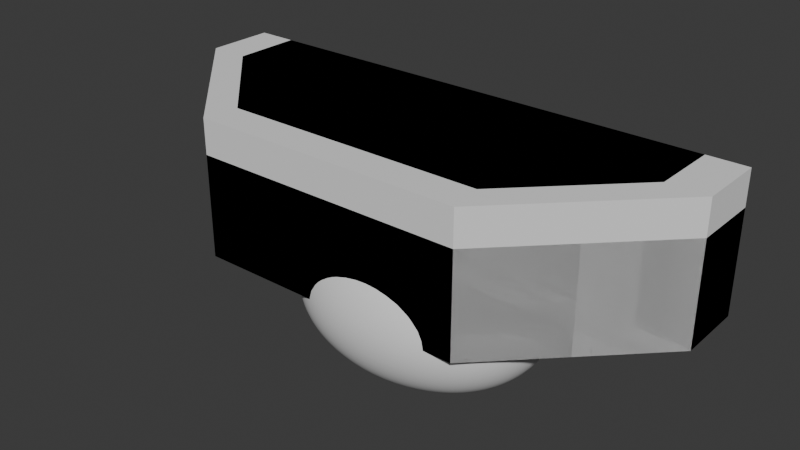 # Source: Arena.blend  (saved by Blender 5.0.119; exported with 4.5.12 LTS)
import bpy
from mathutils import Matrix  # noqa: F401  (used for matrix-valued properties, if any)

bpy.ops.wm.read_factory_settings(use_empty=True)
scene = bpy.context.scene
scene.name = 'Scene'

# ---- collections
col_collection = bpy.data.collections.new('Collection'); scene.collection.children.link(col_collection)

# ---- world
world_world = bpy.data.worlds.new('World'); scene.world = world_world
world_world.use_nodes = True; world_world.node_tree.nodes.clear()
_N = world_world.node_tree.nodes; _L = world_world.node_tree.links
n0 = _N.new('ShaderNodeOutputWorld'); n0.name = 'World Output'; n0.location = (200, 100)
n1 = _N.new('ShaderNodeBackground'); n1.name = 'Background'; n1.location = (-200, 100)
n1.inputs[0].default_value = (0.05088, 0.05088, 0.05088, 1.0)
_L.new(n1.outputs[0], n0.inputs[0])
n0.is_active_output = True
world_world.color = (0.05088, 0.05088, 0.05088)
world_world.sun_shadow_jitter_overblur = 0.0

# ---- meshes
me_circle = bpy.data.meshes.new('Circle')
me_circle.from_pydata([(0.0, 1.0, 0.0), (-0.7071, 0.7071, 0.0), (-1.0, 0.0, 0.0), (-0.7071, -0.7071, 0.0), (0.0, -1.0, 0.0), (0.7071, -0.7071, 0.0), (1.0, 0.0, 0.0), (0.7071, 0.7071, 0.0), (-0.7071, 0.7071, 1.0), (0.0, 1.0, 1.0), (-1.0, 0.0, 1.0), (-0.7071, -0.7071, 1.0), (0.0, -1.0, 1.0), (0.7071, -0.7071, 1.0), (1.0, 0.0, 1.0), (0.7071, 0.7071, 1.0)], [], [(1, 0, 7, 6, 5, 4, 3, 2), (8, 10, 11, 12, 13, 14, 15, 9), (3, 4, 12, 11), (1, 2, 10, 8), (6, 7, 15, 14), (4, 5, 13, 12), (2, 3, 11, 10), (0, 1, 8, 9), (7, 0, 9, 15), (5, 6, 14, 13)])
_uv = me_circle.uv_layers.new(name='UVMap')
_uv.uv.foreach_set('vector', [0.5807, 0.69, 0.4261, 0.69, 0.3168, 0.5807, 0.3168, 0.4261, 0.4261, 0.3168, 0.5807, 0.3168, 0.69, 0.4261, 0.69, 0.5807, 0.687, 0.5793, 0.5783, 0.6879, 0.4246, 0.6879, 0.316, 0.5793, 0.316, 0.4256, 0.4246, 0.317, 0.5783, 0.317, 0.687, 0.4256, 0.75, 3.874e-07, 0.875, 2.98e-08, 0.875, 0.9766, 0.75, 0.9766, 0.5, 3.874e-07, 0.625, 3.874e-07, 0.625, 0.9766, 0.5, 0.9766, 0.125, 2.086e-07, 0.25, 2.086e-07, 0.25, 0.9766, 0.125, 0.9766, 0.875, 2.98e-08, 1.0, 3.874e-07, 1.0, 0.9766, 0.875, 0.9766, 0.625, 3.874e-07, 0.75, 3.874e-07, 0.75, 0.9766, 0.625, 0.9766, 0.375, 2.086e-07, 0.5, 3.874e-07, 0.5, 0.9766, 0.375, 0.9766, 0.25, 2.086e-07, 0.375, 2.086e-07, 0.375, 0.9766, 0.25, 0.9766, 2.98e-08, 3.874e-07, 0.125, 2.086e-07, 0.125, 0.9766, 5.96e-08, 0.9766])
me_circle.update()
me_circle_002 = bpy.data.meshes.new('Circle.002')
me_circle_002.from_pydata([(0.0, 1.0, 0.0), (-0.866, 0.5, 0.0), (-0.866, -0.5, 0.0), (0.0, -1.0, 0.0), (0.866, -0.5, 0.0), (0.866, 0.5, 0.0), (0.0, 1.0, 1.0), (-0.866, 0.5, 1.0), (-0.866, -0.5, 1.0), (0.0, -1.0, 1.0), (0.866, -0.5, 1.0), (0.866, 0.5, 1.0)], [], [(1, 0, 5, 4, 3, 2), (7, 8, 9, 10, 11, 6), (5, 0, 6, 11), (3, 4, 10, 9), (1, 2, 8, 7), (4, 5, 11, 10), (2, 3, 9, 8), (0, 1, 7, 6)])
_uv = me_circle_002.uv_layers.new(name='UVMap')
_uv.uv.foreach_set('vector', [0.0, 0.0, 0.0, 0.0, 0.0, 0.0, 0.0, 0.0, 0.0, 0.0, 0.0, 0.0, 0.0, 0.0, 0.0, 0.0, 0.0, 0.0, 0.0, 0.0, 0.0, 0.0, 0.0, 0.0, 0.0, 0.0, 0.0, 0.0, 0.0, 0.0, 0.0, 0.0, 0.0, 0.0, 0.0, 0.0, 0.0, 0.0, 0.0, 0.0, 0.0, 0.0, 0.0, 0.0, 0.0, 0.0, 0.0, 0.0, 0.0, 0.0, 0.0, 0.0, 0.0, 0.0, 0.0, 0.0, 0.0, 0.0, 0.0, 0.0, 0.0, 0.0, 0.0, 0.0, 0.0, 0.0, 0.0, 0.0, 0.0, 0.0, 0.0, 0.0])
me_circle_002.update()
me_circle_003 = bpy.data.meshes.new('Circle.003')
me_circle_003.from_pydata([(0.0, 1.0, 0.0), (-0.1951, 0.9808, 0.0), (-0.3827, 0.9239, 0.0), (-0.5556, 0.8315, 0.0), (-0.7071, 0.7071, 0.0), (-0.8315, 0.5556, 0.0), (-0.9239, 0.3827, 0.0), (-0.9808, 0.1951, 0.0), (-1.0, 0.0, 0.0), (-0.9808, -0.1951, 0.0), (-0.9239, -0.3827, 0.0), (-0.8315, -0.5556, 0.0), (-0.7071, -0.7071, 0.0), (-0.5556, -0.8315, 0.0), (-0.3827, -0.9239, 0.0), (-0.1951, -0.9808, 0.0), (0.0, -1.0, 0.0), (0.1951, -0.9808, 0.0), (0.3827, -0.9239, 0.0), (0.5556, -0.8315, 0.0), (0.7071, -0.7071, 0.0), (0.8315, -0.5556, 0.0), (0.9239, -0.3827, 0.0), (0.9808, -0.1951, 0.0), (1.0, 0.0, 0.0), (0.9808, 0.1951, 0.0), (0.9239, 0.3827, 0.0), (0.8315, 0.5556, 0.0), (0.7071, 0.7071, 0.0), (0.5556, 0.8315, 0.0), (0.3827, 0.9239, 0.0), (0.1951, 0.9808, 0.0), (0.0, 1.0, 1.0), (-0.1951, 0.9808, 1.0), (-0.3827, 0.9239, 1.0), (-0.5556, 0.8315, 1.0), (-0.7071, 0.7071, 1.0), (-0.8315, 0.5556, 1.0), (-0.9239, 0.3827, 1.0), (-0.9808, 0.1951, 1.0), (-1.0, 0.0, 1.0), (-0.9808, -0.1951, 1.0), (-0.9239, -0.3827, 1.0), (-0.8315, -0.5556, 1.0), (-0.7071, -0.7071, 1.0), (-0.5556, -0.8315, 1.0), (-0.3827, -0.9239, 1.0), (-0.1951, -0.9808, 1.0), (0.0, -1.0, 1.0), (0.1951, -0.9808, 1.0), (0.3827, -0.9239, 1.0), (0.5556, -0.8315, 1.0), (0.7071, -0.7071, 1.0), (0.8315, -0.5556, 1.0), (0.9239, -0.3827, 1.0), (0.9808, -0.1951, 1.0), (1.0, 0.0, 1.0), (0.9808, 0.1951, 1.0), (0.9239, 0.3827, 1.0), (0.8315, 0.5556, 1.0), (0.7071, 0.7071, 1.0), (0.5556, 0.8315, 1.0), (0.3827, 0.9239, 1.0), (0.1951, 0.9808, 1.0)], [], [(1, 0, 31, 30, 29, 28, 27, 26, 25, 24, 23, 22, 21, 20, 19, 18, 17, 16, 15, 14, 13, 12, 11, 10, 9, 8, 7, 6, 5, 4, 3, 2), (33, 34, 35, 36, 37, 38, 39, 40, 41, 42, 43, 44, 45, 46, 47, 48, 49, 50, 51, 52, 53, 54, 55, 56, 57, 58, 59, 60, 61, 62, 63, 32), (19, 20, 52, 51), (6, 7, 39, 38), (20, 21, 53, 52), (7, 8, 40, 39), (21, 22, 54, 53), (8, 9, 41, 40), (22, 23, 55, 54), (9, 10, 42, 41), (23, 24, 56, 55), (10, 11, 43, 42), (24, 25, 57, 56), (11, 12, 44, 43), (25, 26, 58, 57), (12, 13, 45, 44), (26, 27, 59, 58), (13, 14, 46, 45), (0, 1, 33, 32), (27, 28, 60, 59), (14, 15, 47, 46), (1, 2, 34, 33), (28, 29, 61, 60), (15, 16, 48, 47), (2, 3, 35, 34), (29, 30, 62, 61), (16, 17, 49, 48), (3, 4, 36, 35), (30, 31, 63, 62), (17, 18, 50, 49), (4, 5, 37, 36), (31, 0, 32, 63), (18, 19, 51, 50), (5, 6, 38, 37)])
_uv = me_circle_003.uv_layers.new(name='UVMap')
_uv.uv.foreach_set('vector', [0.0, 0.0, 0.0, 0.0, 0.0, 0.0, 0.0, 0.0, 0.0, 0.0, 0.0, 0.0, 0.0, 0.0, 0.0, 0.0, 0.0, 0.0, 0.0, 0.0, 0.0, 0.0, 0.0, 0.0, 0.0, 0.0, 0.0, 0.0, 0.0, 0.0, 0.0, 0.0, 0.0, 0.0, 0.0, 0.0, 0.0, 0.0, 0.0, 0.0, 0.0, 0.0, 0.0, 0.0, 0.0, 0.0, 0.0, 0.0, 0.0, 0.0, 0.0, 0.0, 0.0, 0.0, 0.0, 0.0, 0.0, 0.0, 0.0, 0.0, 0.0, 0.0, 0.0, 0.0, 0.0, 0.0, 0.0, 0.0, 0.0, 0.0, 0.0, 0.0, 0.0, 0.0, 0.0, 0.0, 0.0, 0.0, 0.0, 0.0, 0.0, 0.0, 0.0, 0.0, 0.0, 0.0, 0.0, 0.0, 0.0, 0.0, 0.0, 0.0, 0.0, 0.0, 0.0, 0.0, 0.0, 0.0, 0.0, 0.0, 0.0, 0.0, 0.0, 0.0, 0.0, 0.0, 0.0, 0.0, 0.0, 0.0, 0.0, 0.0, 0.0, 0.0, 0.0, 0.0, 0.0, 0.0, 0.0, 0.0, 0.0, 0.0, 0.0, 0.0, 0.0, 0.0, 0.0, 0.0, 0.0, 0.0, 0.0, 0.0, 0.0, 0.0, 0.0, 0.0, 0.0, 0.0, 0.0, 0.0, 0.0, 0.0, 0.0, 0.0, 0.0, 0.0, 0.0, 0.0, 0.0, 0.0, 0.0, 0.0, 0.0, 0.0, 0.0, 0.0, 0.0, 0.0, 0.0, 0.0, 0.0, 0.0, 0.0, 0.0, 0.0, 0.0, 0.0, 0.0, 0.0, 0.0, 0.0, 0.0, 0.0, 0.0, 0.0, 0.0, 0.0, 0.0, 0.0, 0.0, 0.0, 0.0, 0.0, 0.0, 0.0, 0.0, 0.0, 0.0, 0.0, 0.0, 0.0, 0.0, 0.0, 0.0, 0.0, 0.0, 0.0, 0.0, 0.0, 0.0, 0.0, 0.0, 0.0, 0.0, 0.0, 0.0, 0.0, 0.0, 0.0, 0.0, 0.0, 0.0, 0.0, 0.0, 0.0, 0.0, 0.0, 0.0, 0.0, 0.0, 0.0, 0.0, 0.0, 0.0, 0.0, 0.0, 0.0, 0.0, 0.0, 0.0, 0.0, 0.0, 0.0, 0.0, 0.0, 0.0, 0.0, 0.0, 0.0, 0.0, 0.0, 0.0, 0.0, 0.0, 0.0, 0.0, 0.0, 0.0, 0.0, 0.0, 0.0, 0.0, 0.0, 0.0, 0.0, 0.0, 0.0, 0.0, 0.0, 0.0, 0.0, 0.0, 0.0, 0.0, 0.0, 0.0, 0.0, 0.0, 0.0, 0.0, 0.0, 0.0, 0.0, 0.0, 0.0, 0.0, 0.0, 0.0, 0.0, 0.0, 0.0, 0.0, 0.0, 0.0, 0.0, 0.0, 0.0, 0.0, 0.0, 0.0, 0.0, 0.0, 0.0, 0.0, 0.0, 0.0, 0.0, 0.0, 0.0, 0.0, 0.0, 0.0, 0.0, 0.0, 0.0, 0.0, 0.0, 0.0, 0.0, 0.0, 0.0, 0.0, 0.0, 0.0, 0.0, 0.0, 0.0, 0.0, 0.0, 0.0, 0.0, 0.0, 0.0, 0.0, 0.0, 0.0, 0.0, 0.0, 0.0, 0.0, 0.0, 0.0, 0.0, 0.0, 0.0, 0.0, 0.0, 0.0, 0.0, 0.0, 0.0, 0.0, 0.0, 0.0, 0.0, 0.0, 0.0, 0.0, 0.0, 0.0, 0.0, 0.0, 0.0, 0.0, 0.0, 0.0, 0.0, 0.0, 0.0, 0.0, 0.0, 0.0, 0.0, 0.0, 0.0, 0.0, 0.0, 0.0, 0.0, 0.0, 0.0, 0.0, 0.0, 0.0, 0.0, 0.0, 0.0, 0.0, 0.0, 0.0, 0.0, 0.0, 0.0, 0.0])
me_circle_003.update()
me_cube_001 = bpy.data.meshes.new('Cube.001')
me_cube_001.from_pydata([(-2.0, -1.0, 0.0), (-2.0, -1.0, 2.0), (-4.0, 1.0, 0.0), (-4.0, 1.0, 2.0), (2.0, -1.0, 0.0), (2.0, -1.0, 2.0), (4.0, 1.0, 0.0), (4.0, 1.0, 2.0), (-4.0, 2.0, 2.0), (-4.0, 2.0, 0.0), (4.0, 2.0, 0.0), (4.0, 2.0, 2.0)], [], [(0, 1, 3, 2), (3, 7, 11, 8), (6, 7, 5, 4), (4, 5, 1, 0), (2, 6, 4, 0), (7, 3, 1, 5), (9, 8, 11, 10), (2, 3, 8, 9), (7, 6, 10, 11), (6, 2, 9, 10)])
_uv = me_cube_001.uv_layers.new(name='UVMap')
_uv.uv.foreach_set('vector', [-0.2992, 0.3547, -0.2992, 0.7658, -1.778, 0.7658, -1.778, 0.3547, -1.205, 0.6881, 2.205, 0.6881, 2.205, 1.114, -1.205, 1.114, 2.764, 0.3551, 2.764, 0.7654, 1.313, 0.7654, 1.313, 0.3551, 1.313, 0.3551, 1.313, 0.7654, -0.2992, 0.7658, -0.2992, 0.3547, -1.205, 0.6881, 2.205, 0.6881, 1.352, -0.1643, -0.3524, -0.1643, 2.205, 0.6881, -1.205, 0.6881, -0.3524, -0.1643, 1.352, -0.1643, -1.205, 0.134, -1.205, 0.9865, 2.205, 0.9865, 2.205, 0.134, 0.6279, 0.134, 0.6279, 0.9865, 1.054, 0.9865, 1.054, 0.134, 0.6279, 0.9865, 0.6279, 0.134, 1.054, 0.134, 1.054, 0.9865, 2.205, 0.6881, -1.205, 0.6881, -1.205, 1.114, 2.205, 1.114])
me_cube_001.update()
me_cube_002 = bpy.data.meshes.new('Cube.002')
me_cube_002.from_pydata([(-2.0, -1.0, 0.0), (-4.0, 1.0, 0.0), (2.0, -1.0, 0.0), (4.0, 1.0, 0.0), (-4.0, 2.0, 0.0), (4.0, 2.0, 0.0), (-1.924, -0.4886, 2.0), (-2.0, -1.0, 1.489), (-3.418, 1.0, 2.0), (-4.0, 1.0, 1.489), (1.924, -0.4886, 2.0), (2.0, -1.0, 1.489), (4.0, 1.0, 1.489), (3.418, 1.0, 2.0), (-4.0, 2.0, 1.489), (-3.421, 2.0, 2.0), (3.421, 2.0, 2.0), (4.0, 2.0, 1.489)], [], [(1, 3, 2, 0), (3, 1, 4, 5), (6, 8, 9, 7), (13, 10, 11, 12), (10, 6, 7, 11), (12, 17, 16, 13), (14, 9, 8, 15), (2, 11, 7, 0), (0, 7, 9, 1), (13, 8, 6, 10), (8, 13, 16, 15), (1, 9, 14, 4), (3, 12, 11, 2), (12, 3, 5, 17), (4, 14, 15, 16, 17, 5)])
_uv = me_cube_002.uv_layers.new(name='UVMap')
_uv.uv.foreach_set('vector', [-0.7824, 0.6414, 1.782, 0.6414, 1.141, 0.0002199, -0.1412, 0.0002199, 1.782, 0.6414, -0.7824, 0.6414, -0.7824, 0.962, 1.782, 0.962, -0.1168, 0.1642, -0.5958, 0.6414, -0.7824, 0.6414, -0.1412, 0.0002199, 1.596, 0.6414, 1.117, 0.1642, 1.141, 0.0002199, 1.782, 0.6414, 1.117, 0.1642, -0.1168, 0.1642, -0.1412, 0.0002199, 1.141, 0.0002199, 1.782, 0.6414, 1.782, 0.962, 1.597, 0.962, 1.596, 0.6414, -0.7824, 0.962, -0.7824, 0.6414, -0.5958, 0.6414, -0.5966, 0.962, 1.474, 0.2865, 1.474, 0.4973, -0.4738, 0.4973, -0.4738, 0.2865, -0.4738, 0.2865, -0.4738, 0.4973, -1.448, 0.4973, -1.448, 0.2865, 1.596, 0.6414, -0.5958, 0.6414, -0.1168, 0.1642, 1.117, 0.1642, -0.5958, 0.6414, 1.596, 0.6414, 1.597, 0.962, -0.5966, 0.962, 0.6118, 0.1533, 0.6118, 0.6305, 0.9324, 0.6305, 0.9324, 0.1533, 2.448, 0.2865, 2.448, 0.4973, 1.474, 0.4973, 1.474, 0.2865, 0.6118, 0.6305, 0.6118, 0.1533, 0.9324, 0.1533, 0.9324, 0.6305, -0.7824, 0.1533, -0.7824, 0.6305, -0.5966, 0.7945, 1.597, 0.7945, 1.782, 0.6305, 1.782, 0.1533])
me_cube_002.update()
me_cube = bpy.data.meshes.new('Cube')
me_cube.from_pydata([(-1.0, -1.0, 0.0), (-1.0, 1.0, 0.0), (-1.0, 1.0, 1.0), (1.0, -1.0, 0.0), (1.0, 1.0, 0.0), (1.0, 1.0, 1.0)], [], [(1, 0, 2), (1, 2, 5, 4), (5, 2, 0, 3), (1, 4, 3, 0), (4, 5, 3)])
_uv = me_cube.uv_layers.new(name='UVMap')
_uv.uv.foreach_set('vector', [0.625, 0.4167, 0.125, 0.4167, 0.625, 0.6667, 0.2083, 0.4167, 0.2083, 0.75, 0.7083, 0.75, 0.7083, 0.4167, 0.7083, 0.75, 0.2083, 0.75, 0.2083, 0.25, 0.7083, 0.25, 0.2083, 0.6667, 0.7083, 0.6667, 0.7083, 0.25, 0.2083, 0.25, 0.625, 0.4167, 0.625, 0.6667, 0.125, 0.4167])
me_cube.update()
me_cube_003 = bpy.data.meshes.new('Cube.003')
me_cube_003.from_pydata([(-1.0, -1.0, 0.0), (-1.0, -1.0, 1.0), (-1.0, 1.0, 0.0), (-1.0, 1.0, 1.0), (1.0, -1.0, 0.0), (1.0, -1.0, 1.0), (1.0, 1.0, 0.0), (1.0, 1.0, 1.0)], [], [(0, 1, 3, 2), (2, 3, 7, 6), (6, 7, 5, 4), (4, 5, 1, 0), (2, 6, 4, 0), (7, 3, 1, 5)])
_uv = me_cube_003.uv_layers.new(name='UVMap')
_uv.uv.foreach_set('vector', [0.25, 0.375, 0.25, 0.625, 0.75, 0.625, 0.75, 0.375, 0.25, 0.375, 0.25, 0.625, 0.75, 0.625, 0.75, 0.375, 0.75, 0.375, 0.75, 0.625, 0.25, 0.625, 0.25, 0.375, 0.75, 0.375, 0.75, 0.625, 0.25, 0.625, 0.25, 0.375, 0.25, 0.75, 0.75, 0.75, 0.75, 0.25, 0.25, 0.25, 0.75, 0.75, 0.25, 0.75, 0.25, 0.25, 0.75, 0.25])
me_cube_003.update()
me_cube_004 = bpy.data.meshes.new('Cube.004')
me_cube_004.from_pydata([(-1.0, -1.0, -1.0), (-1.0, -1.0, 1.0), (-1.0, 1.0, -1.0), (-1.0, 1.473, 1.0), (2.431, -1.0, -1.0), (2.431, -1.0, 1.0), (2.431, 1.473, -1.0), (2.431, 1.473, 1.0)], [], [(0, 1, 3, 2), (2, 3, 7, 6), (6, 7, 5, 4), (4, 5, 1, 0), (2, 6, 4, 0), (7, 3, 1, 5)])
me_cube_004.polygons.foreach_set('use_smooth', [True] * 6)
_uv = me_cube_004.uv_layers.new(name='UVMap')
_uv.uv.foreach_set('vector', [0.375, 0.0, 0.625, 0.0, 0.625, 0.25, 0.375, 0.25, 0.375, 0.25, 0.625, 0.25, 0.625, 0.5, 0.375, 0.5, 0.375, 0.5, 0.625, 0.5, 0.625, 0.75, 0.375, 0.75, 0.375, 0.75, 0.625, 0.75, 0.625, 1.0, 0.375, 1.0, 0.125, 0.5, 0.375, 0.5, 0.375, 0.75, 0.125, 0.75, 0.625, 0.5, 0.875, 0.5, 0.875, 0.75, 0.625, 0.75])
me_cube_004.update()

# ---- objects
ob_octapillar = bpy.data.objects.new('Octapillar', me_circle)
ob_hexapillar = bpy.data.objects.new('Hexapillar', me_circle_002)
ob_roundpillar = bpy.data.objects.new('RoundPillar', me_circle_003)
ob_sideplatform = bpy.data.objects.new('SidePlatform', me_cube_001)
ob_sideplatformbevel = bpy.data.objects.new('SidePlatformBevel', me_cube_002)
ob_ramp = bpy.data.objects.new('Ramp', me_cube)
ob_box = bpy.data.objects.new('Box', me_cube_003)
ob_rock = bpy.data.objects.new('Rock', me_cube_004)

# ---- transforms, parenting, visibility, modifiers, constraints
ob_octapillar.location = (0.0, 0.0, 0.0)
ob_hexapillar.location = (0.0, 0.0, 0.0)
ob_roundpillar.location = (0.0, 0.0, 0.0)
ob_sideplatform.location = (0.0, 0.0, 0.0)
ob_sideplatformbevel.location = (0.0, 0.0, 0.0)
ob_ramp.location = (0.0, 0.0, 0.0)
ob_box.location = (0.0, 0.0, 0.0)
ob_rock.location = (0.0, 0.0, 0.0)
_m = ob_rock.modifiers.new('Subdivision', 'SUBSURF')
_m.levels = 4
_m.render_levels = 4
_m = ob_rock.modifiers.new('Displace', 'DISPLACE')
_m.strength = 0.7

# ---- collection membership
col_collection.objects.link(ob_octapillar)
col_collection.objects.link(ob_hexapillar)
col_collection.objects.link(ob_roundpillar)
col_collection.objects.link(ob_sideplatform)
col_collection.objects.link(ob_sideplatformbevel)
col_collection.objects.link(ob_ramp)
col_collection.objects.link(ob_box)
col_collection.objects.link(ob_rock)

# ---- scene / render settings (as saved in the file)
scene.frame_start = 1; scene.frame_end = 250; scene.frame_set(1)
scene.render.engine = 'BLENDER_EEVEE_NEXT'
scene.render.bake_bias = 0.0
scene.render.bake_samples = 0
scene.cycles.sampling_pattern = 'TABULATED_SOBOL'
scene.eevee.use_volume_custom_range = False
bpy.context.view_layer.update()

# ---- added for rendering (the .blend has no active camera and no usable light): camera, sun
cam_auto = bpy.data.cameras.new('AutoCamera')
cam_auto.lens = 50.0
cam_auto.sensor_width = 36.0
cam_auto.clip_end = 1000.0
ob_auto_camera = bpy.data.objects.new('AutoCamera', cam_auto)
scene.collection.objects.link(ob_auto_camera)
ob_auto_camera.location = (8.35576, -9.52691, 7.22173)
ob_auto_camera.rotation_euler = (1.09748, -7.21219e-08, 0.694738)
scene.camera = ob_auto_camera
light_auto_sun = bpy.data.lights.new('AutoSun', 'SUN')
light_auto_sun.energy = 3.0
light_auto_sun.angle = 0.0523599
ob_auto_sun = bpy.data.objects.new('AutoSun', light_auto_sun)
scene.collection.objects.link(ob_auto_sun)
ob_auto_sun.rotation_euler = (0.872665, 0.174533, 0.523599)
bpy.context.view_layer.update()
